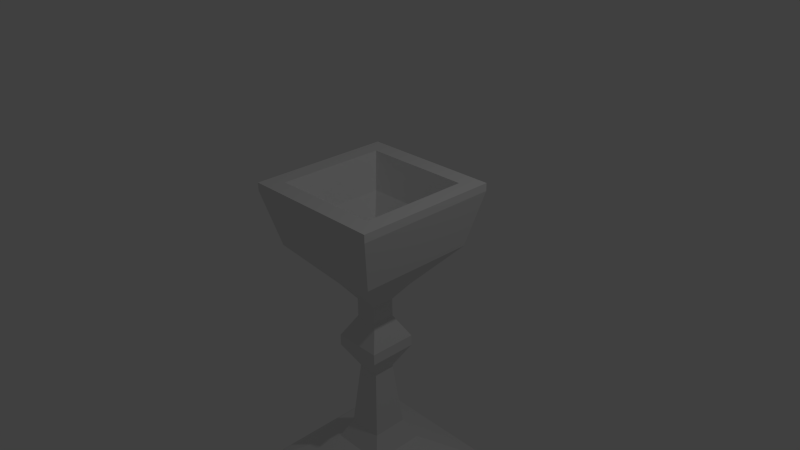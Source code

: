 # Source: chalice.blend  (saved by Blender 2.71.0; exported with 4.5.12 LTS)
import bpy
from mathutils import Matrix  # noqa: F401  (used for matrix-valued properties, if any)

bpy.ops.wm.read_factory_settings(use_empty=True)
scene = bpy.context.scene
scene.name = 'Scene'

# ---- collections
col_collection_1 = bpy.data.collections.new('Collection 1'); scene.collection.children.link(col_collection_1)

# ---- materials (node trees are filled in below, after node groups)
mat_material = bpy.data.materials.new('Material')
mat_material.alpha_threshold = 0.0
mat_material.use_transparent_shadow = False
mat_material.roughness = 0.5
mat_material.line_color = (0.0, 0.0, 0.0, 1.0)

# ---- material node trees

# ---- world
world_world = bpy.data.worlds.new('World'); scene.world = world_world
world_world.color = (0.05088, 0.05088, 0.05088)
world_world.use_sun_shadow = False
world_world.sun_shadow_jitter_overblur = 0.0
world_world.cycles.sampling_method = 'MANUAL'
world_world.cycles.sample_map_resolution = 256

# ---- cameras
cam_camera = bpy.data.cameras.new('Camera')
cam_camera.clip_end = 100.0
cam_camera.lens = 35.0
cam_camera.sensor_width = 32.0
cam_camera.sensor_height = 18.0
cam_camera.ortho_scale = 7.314
cam_camera.dof.focus_distance = 0.0
cam_camera.dof.aperture_fstop = 128.0

# ---- lights
light_lamp = bpy.data.lights.new('Lamp', 'POINT')
light_lamp.transmission_factor = 0.0
light_lamp.cutoff_distance = 30.0
light_lamp.energy = 100.0
light_lamp.shadow_buffer_clip_start = 1.001
light_lamp.shadow_soft_size = 0.1
light_lamp.shadow_maximum_resolution = 0.006
light_lamp.use_absolute_resolution = True
light_lamp.cycles.use_multiple_importance_sampling = False

# ---- meshes
me_cube = bpy.data.meshes.new('Cube')
me_cube.from_pydata([(1.0, 1.0, 0.8917), (1.0, -1.0, 0.8917), (-1.0, -1.0, 0.8917), (-1.0, 1.0, 0.8917), (1.0, 1.0, 1.0), (1.0, -1.0, 1.0), (-1.0, -1.0, 1.0), (-1.0, 1.0, 1.0), (1.0, 0.757, 1.0), (1.0, -0.757, 1.0), (0.7643, 1.0, 1.0), (-0.7643, 1.0, 1.0), (0.7643, -1.0, 1.0), (-0.7643, -1.0, 1.0), (-1.0, -0.757, 1.0), (-1.0, 0.757, 1.0), (0.7643, 0.757, 1.0), (0.7643, -0.757, 1.0), (-0.7643, 0.757, 1.0), (-0.7643, -0.757, 1.0), (0.8182, 0.8182, 0.1273), (0.8182, -0.8182, 0.1273), (-0.8182, -0.8182, 0.1273), (-0.8182, 0.8182, 0.1273), (0.3237, 0.3237, -0.4444), (0.3237, -0.3237, -0.4444), (-0.3237, -0.3237, -0.4444), (-0.3237, 0.3237, -0.4444), (0.1614, 0.1614, -0.6668), (0.1614, -0.1614, -0.6668), (-0.1614, -0.1614, -0.6668), (-0.1614, 0.1614, -0.6668), (0.1614, 0.1614, -0.9283), (0.1614, -0.1614, -0.9283), (-0.1614, -0.1614, -0.9283), (-0.1614, 0.1614, -0.9283), (0.3381, 0.3381, -1.241), (0.3381, -0.3381, -1.241), (-0.3381, -0.3381, -1.241), (-0.3381, 0.3381, -1.241), (0.3381, 0.3381, -1.396), (0.3381, -0.3381, -1.396), (-0.3381, -0.3381, -1.396), (-0.3381, 0.3381, -1.396), (0.1528, 0.1528, -1.726), (0.1528, -0.1528, -1.726), (-0.1528, -0.1528, -1.726), (-0.1528, 0.1528, -1.726), (0.2465, 0.2465, -2.673), (0.2465, -0.2465, -2.673), (-0.2465, -0.2465, -2.673), (-0.2465, 0.2465, -2.673), (0.3876, 0.3876, -2.962), (0.3876, -0.3876, -2.962), (-0.3876, -0.3876, -2.962), (-0.3876, 0.3876, -2.962), (1.146, 1.146, -3.394), (1.146, -1.146, -3.394), (-1.146, -1.146, -3.394), (-1.146, 1.146, -3.394), (0.5979, 0.5922, 0.524), (0.5979, -0.5922, 0.524), (-0.5979, 0.5922, 0.524), (-0.5979, -0.5922, 0.524), (0.2433, 0.241, 0.03099), (0.2433, -0.241, 0.03099), (-0.2433, 0.241, 0.03099), (-0.2433, -0.241, 0.03099), (1.146, 1.146, -3.451), (1.146, -1.146, -3.451), (-1.146, -1.146, -3.451), (-1.146, 1.146, -3.451)], [], [(2, 3, 23, 22), (19, 14, 6, 13), (0, 4, 8, 9, 5, 1), (1, 5, 12, 13, 6, 2), (2, 6, 14, 15, 7, 3), (4, 0, 3, 7, 11, 10), (9, 17, 12, 5), (17, 19, 13, 12), (4, 10, 16, 8), (8, 16, 17, 9), (10, 11, 18, 16), (19, 17, 61, 63), (11, 7, 15, 18), (18, 15, 14, 19), (22, 23, 27, 26), (1, 2, 22, 21), (3, 0, 20, 23), (0, 1, 21, 20), (26, 27, 31, 30), (21, 22, 26, 25), (23, 20, 24, 27), (20, 21, 25, 24), (30, 31, 35, 34), (25, 26, 30, 29), (27, 24, 28, 31), (24, 25, 29, 28), (34, 35, 39, 38), (29, 30, 34, 33), (31, 28, 32, 35), (28, 29, 33, 32), (38, 39, 43, 42), (33, 34, 38, 37), (35, 32, 36, 39), (32, 33, 37, 36), (42, 43, 47, 46), (37, 38, 42, 41), (39, 36, 40, 43), (36, 37, 41, 40), (46, 47, 51, 50), (41, 42, 46, 45), (43, 40, 44, 47), (40, 41, 45, 44), (50, 51, 55, 54), (45, 46, 50, 49), (47, 44, 48, 51), (44, 45, 49, 48), (54, 55, 59, 58), (49, 50, 54, 53), (51, 48, 52, 55), (48, 49, 53, 52), (58, 59, 71, 70), (53, 54, 58, 57), (55, 52, 56, 59), (52, 53, 57, 56), (63, 61, 65, 67), (16, 18, 62, 60), (18, 19, 63, 62), (17, 16, 60, 61), (64, 66, 67, 65), (60, 62, 66, 64), (62, 63, 67, 66), (61, 60, 64, 65), (68, 69, 70, 71), (57, 58, 70, 69), (59, 56, 68, 71), (56, 57, 69, 68)])
_uv = me_cube.uv_layers.new(name='UVMap')
_uv.uv.foreach_set('vector', [0.7236, 0.4862, 0.4824, 0.4862, 0.5043, 0.3903, 0.7016, 0.3903, 0.9354, 0.3231, 0.9354, 0.2929, 0.9648, 0.2929, 0.9648, 0.3231, 0.7236, 0.9862, 0.7236, 1.0, 0.6943, 1.0, 0.5117, 1.0, 0.4824, 1.0, 0.4824, 0.9862, 0.2412, 0.4862, 0.2412, 0.5, 0.2128, 0.5, 0.02842, 0.5, 0.0, 0.5, 2.875e-08, 0.4862, 0.7236, 0.4862, 0.7236, 0.5, 0.6943, 0.5, 0.5117, 0.5, 0.4824, 0.5, 0.4824, 0.4862, 0.4824, 8.379e-08, 0.4824, 0.0138, 0.2412, 0.0138, 0.2412, 0.0, 0.2696, 2.285e-08, 0.454, 8.379e-08, 0.9354, 0.5485, 0.9354, 0.5184, 0.9648, 0.5184, 0.9648, 0.5485, 0.9354, 0.5184, 0.9354, 0.3231, 0.9648, 0.3231, 0.9648, 0.5184, 0.7236, 0.5485, 0.7236, 0.5184, 0.7529, 0.5184, 0.7529, 0.5485, 0.7529, 0.5485, 0.7529, 0.5184, 0.9354, 0.5184, 0.9354, 0.5485, 0.7236, 0.5184, 0.7236, 0.3231, 0.7529, 0.3231, 0.7529, 0.5184, 0.2764, 0.8907, 0.2764, 0.6954, 0.335, 0.7167, 0.335, 0.8695, 0.7236, 0.3231, 0.7236, 0.2929, 0.7529, 0.2929, 0.7529, 0.3231, 0.7529, 0.3231, 0.7529, 0.2929, 0.9354, 0.2929, 0.9354, 0.3231, 0.7016, 0.3903, 0.5043, 0.3903, 0.5639, 0.3216, 0.642, 0.3216, 0.2412, 0.4862, 2.875e-08, 0.4862, 0.02192, 0.3903, 0.2193, 0.3903, 0.2412, 0.0138, 0.4824, 0.0138, 0.4605, 0.1097, 0.2631, 0.1097, 0.7236, 0.9862, 0.4824, 0.9862, 0.5043, 0.8903, 0.7016, 0.8903, 0.642, 0.3216, 0.5639, 0.3216, 0.5835, 0.2946, 0.6224, 0.2946, 0.2193, 0.3903, 0.02192, 0.3903, 0.08156, 0.3216, 0.1596, 0.3216, 0.2631, 0.1097, 0.4605, 0.1097, 0.4008, 0.1784, 0.3227, 0.1784, 0.7016, 0.8903, 0.5043, 0.8903, 0.5639, 0.8216, 0.642, 0.8216, 0.6224, 0.2946, 0.5835, 0.2946, 0.5835, 0.2613, 0.6224, 0.2613, 0.1596, 0.3216, 0.08156, 0.3216, 0.1011, 0.2946, 0.1401, 0.2946, 0.3227, 0.1784, 0.4008, 0.1784, 0.3812, 0.2054, 0.3423, 0.2054, 0.642, 0.8216, 0.5639, 0.8216, 0.5835, 0.7946, 0.6224, 0.7946, 0.6224, 0.2613, 0.5835, 0.2613, 0.5622, 0.2199, 0.6437, 0.2199, 0.1401, 0.2946, 0.1011, 0.2946, 0.1011, 0.2613, 0.1401, 0.2613, 0.3423, 0.2054, 0.3812, 0.2054, 0.3812, 0.2388, 0.3423, 0.2388, 0.6224, 0.7946, 0.5835, 0.7946, 0.5835, 0.7613, 0.6224, 0.7613, 0.6437, 0.2199, 0.5622, 0.2199, 0.5622, 0.2001, 0.6437, 0.2001, 0.1401, 0.2613, 0.1011, 0.2613, 0.07982, 0.2199, 0.1614, 0.2199, 0.3423, 0.2388, 0.3812, 0.2388, 0.4026, 0.2801, 0.321, 0.2801, 0.6224, 0.7613, 0.5835, 0.7613, 0.5622, 0.7199, 0.6437, 0.7199, 0.6437, 0.2001, 0.5622, 0.2001, 0.5845, 0.1596, 0.6214, 0.1596, 0.1614, 0.2199, 0.07982, 0.2199, 0.07982, 0.2001, 0.1614, 0.2001, 0.321, 0.2801, 0.4026, 0.2801, 0.4026, 0.2999, 0.321, 0.2999, 0.6437, 0.7199, 0.5622, 0.7199, 0.5622, 0.7001, 0.6437, 0.7001, 0.6214, 0.1596, 0.5845, 0.1596, 0.5732, 0.03807, 0.6327, 0.03807, 0.1614, 0.2001, 0.07982, 0.2001, 0.1022, 0.1596, 0.139, 0.1596, 0.321, 0.2999, 0.4026, 0.2999, 0.3802, 0.3405, 0.3434, 0.3405, 0.6437, 0.7001, 0.5622, 0.7001, 0.5845, 0.6596, 0.6214, 0.6596, 0.6327, 0.03807, 0.5732, 0.03807, 0.5562, 3.047e-08, 0.6497, 0.0, 0.139, 0.1596, 0.1022, 0.1596, 0.09087, 0.03806, 0.1503, 0.03806, 0.3434, 0.3405, 0.3802, 0.3405, 0.3915, 0.462, 0.3321, 0.462, 0.6214, 0.6596, 0.5845, 0.6596, 0.5732, 0.5381, 0.6327, 0.5381, 0.815, 0.196, 0.9085, 0.196, 1.0, 0.2929, 0.7236, 0.2929, 0.1503, 0.03806, 0.09087, 0.03806, 0.07385, 0.0, 0.1673, 3.047e-08, 0.3321, 0.462, 0.3915, 0.462, 0.4085, 0.5, 0.315, 0.5, 0.6327, 0.5381, 0.5732, 0.5381, 0.5562, 0.5, 0.6497, 0.5, 0.4692, 0.793, 0.4692, 0.5, 0.4761, 0.5, 0.4761, 0.793, 0.815, 0.09694, 0.815, 0.196, 0.7236, 0.2929, 0.7236, 0.0, 0.9085, 0.196, 0.9085, 0.09694, 1.0, 3.047e-08, 1.0, 0.2929, 0.9085, 0.09694, 0.815, 0.09694, 0.7236, 0.0, 1.0, 3.047e-08, 0.335, 0.8695, 0.335, 0.7167, 0.3972, 0.762, 0.3972, 0.8242, 0.2764, 0.6954, 0.2764, 0.5, 0.335, 0.5213, 0.335, 0.6741, 0.8444, 0.742, 0.8444, 0.9355, 0.7857, 0.9144, 0.7857, 0.7631, 0.7236, 0.742, 0.7236, 0.5485, 0.7822, 0.5696, 0.7822, 0.721, 0.3972, 0.5622, 0.3972, 0.5, 0.4553, 0.5, 0.4553, 0.5622, 0.335, 0.6741, 0.335, 0.5213, 0.3972, 0.5666, 0.3972, 0.6288, 0.7857, 0.7631, 0.7857, 0.9144, 0.7236, 0.8696, 0.7236, 0.808, 0.7822, 0.721, 0.7822, 0.5696, 0.8444, 0.6145, 0.8444, 0.6761, 0.2764, 0.793, 4.313e-08, 0.793, 0.0, 0.5, 0.2764, 0.5, 0.4692, 0.5, 0.4692, 0.793, 0.4622, 0.793, 0.4622, 0.5, 0.4622, 0.5, 0.4622, 0.793, 0.4553, 0.793, 0.4553, 0.5, 0.4041, 0.5622, 0.4041, 0.8552, 0.3972, 0.8552, 0.3972, 0.5622])
me_cube.materials.append(mat_material)
me_cube.use_remesh_preserve_volume = False
me_cube.use_remesh_preserve_attributes = False
me_cube.use_mirror_vertex_groups = False
me_cube.update()

# ---- objects
ob_cube = bpy.data.objects.new('Cube', me_cube)
ob_lamp = bpy.data.objects.new('Lamp', light_lamp)
ob_camera = bpy.data.objects.new('Camera', cam_camera)

# ---- transforms, parenting, visibility, modifiers, constraints
ob_cube.location = (0.0, 0.0, 0.0)
ob_cube.lock_rotations_4d = False
ob_cube.empty_display_type = 'ARROWS'
ob_cube.lineart.crease_threshold = 0.0
ob_lamp.location = (4.076, 1.005, 5.904)
ob_lamp.rotation_euler = (0.6503, 0.05522, 1.866)
ob_lamp.lock_rotations_4d = False
ob_lamp.empty_display_type = 'ARROWS'
ob_lamp.color = (0.0, 0.0, 0.0, 0.0)
ob_lamp.lineart.crease_threshold = 0.0
ob_camera.location = (7.481, -6.508, 5.344)
ob_camera.rotation_euler = (1.109, 0.01082, 0.8149)
ob_camera.lock_rotations_4d = False
ob_camera.empty_display_type = 'ARROWS'
ob_camera.color = (0.0, 0.0, 0.0, 0.0)
ob_camera.display_type = 'WIRE'
ob_camera.lineart.crease_threshold = 0.0

# ---- collection membership
col_collection_1.objects.link(ob_cube)
col_collection_1.objects.link(ob_lamp)
col_collection_1.objects.link(ob_camera)

# ---- scene / render settings (as saved in the file)
scene.camera = ob_camera
scene.frame_start = 1; scene.frame_end = 250; scene.frame_set(1)
scene.render.engine = 'BLENDER_EEVEE_NEXT'
scene.render.resolution_percentage = 50
scene.render.dither_intensity = 0.0
scene.cycles.use_denoising = False
scene.cycles.samples = 10
scene.cycles.sampling_pattern = 'TABULATED_SOBOL'
scene.cycles.light_sampling_threshold = 0.0
scene.cycles.use_adaptive_sampling = False
scene.cycles.use_light_tree = False
scene.cycles.blur_glossy = 0.0
scene.cycles.volume_bounces = 1
scene.cycles.pixel_filter_type = 'GAUSSIAN'
scene.cycles.sample_clamp_indirect = 0.0
scene.view_settings.view_transform = 'Standard'
bpy.context.view_layer.update()
